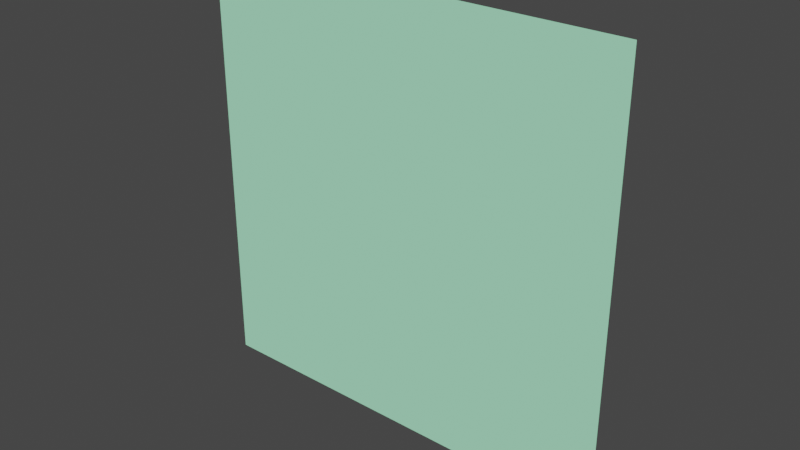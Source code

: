 # Source: glass_lightcover_tile.blend  (saved by Blender 2.93.21; exported with 4.5.12 LTS)
import bpy
from mathutils import Matrix  # noqa: F401  (used for matrix-valued properties, if any)

bpy.ops.wm.read_factory_settings(use_empty=True)
scene = bpy.context.scene
scene.name = 'glass_lightcover_tile.qc'

# ---- collections
col_glass_lightcover_tile_reference = bpy.data.collections.new('glass_lightcover_tile_reference'); scene.collection.children.link(col_glass_lightcover_tile_reference)
col_glass_lightcover_tile_physics = bpy.data.collections.new('glass_lightcover_tile_physics'); scene.collection.children.link(col_glass_lightcover_tile_physics)

# ---- materials (node trees are filled in below, after node groups)
mat_glasstile_refract01 = bpy.data.materials.new('glasstile_refract01')
mat_glasstile_refract01.use_transparent_shadow = False
mat_glasstile_refract01.diffuse_color = (0.4191, 0.9623, 0.6215, 1.0)
mat_phy = bpy.data.materials.new('  phy')
mat_phy.use_transparent_shadow = False
mat_phy.diffuse_color = (0.5817, 0.6067, 0.695, 1.0)

# ---- material node trees

# ---- world
world_world = bpy.data.worlds.new('World'); scene.world = world_world
world_world.use_nodes = True; world_world.node_tree.nodes.clear()
_N = world_world.node_tree.nodes; _L = world_world.node_tree.links
n0 = _N.new('ShaderNodeOutputWorld'); n0.name = 'World Output'; n0.location = (300, 300)
n1 = _N.new('ShaderNodeBackground'); n1.name = 'Background'; n1.location = (10, 300)
n1.inputs[0].default_value = (0.05088, 0.05088, 0.05088, 1.0)
_L.new(n1.outputs[0], n0.inputs[0])
n0.is_active_output = True
world_world.color = (0.05088, 0.05088, 0.05088)
world_world.use_sun_shadow = False
world_world.sun_shadow_jitter_overblur = 0.0

# ---- meshes
me_glass_lightcover_tile_reference = bpy.data.meshes.new('glass_lightcover_tile_reference')
me_glass_lightcover_tile_reference.from_pydata([(-16.0, 0.0, -16.0), (16.0, 0.0, 16.0), (-16.0, 0.0, 16.0), (16.0, 0.0, -16.0)], [], [(0, 1, 2), (0, 3, 1)])
me_glass_lightcover_tile_reference.polygons.foreach_set('use_smooth', [True] * 2)
_uv = me_glass_lightcover_tile_reference.uv_layers.new(name='UVMap')
_uv.uv.foreach_set('vector', [0.0, 0.0, 1.0, 1.0, 0.0, 1.0, 0.0, 0.0, 1.0, 0.0, 1.0, 1.0])
me_glass_lightcover_tile_reference.materials.append(mat_glasstile_refract01)
me_glass_lightcover_tile_reference.use_remesh_fix_poles = True
me_glass_lightcover_tile_reference.use_remesh_preserve_attributes = False
me_glass_lightcover_tile_reference.update()
me_glass_lightcover_tile_reference.normals_split_custom_set([tuple(v) for v in zip(*[iter([0.0, -1.0, 0.0, 0.0, -1.0, 0.0, 0.0, -1.0, 0.0, 0.0, -1.0, 0.0, 0.0, -1.0, 0.0, 0.0, -1.0, 0.0])] * 3)])
me_glass_lightcover_tile_physics = bpy.data.meshes.new('glass_lightcover_tile_physics')
me_glass_lightcover_tile_physics.from_pydata([(16.0, 2e-06, -16.0), (16.0, 0.5, 16.0), (16.0, -4e-06, 16.0), (16.0, 0.5, -16.0), (-16.0, 0.0, -16.0), (-16.0, -5e-06, 16.0), (-16.0, 0.5, 16.0), (-16.0, 0.5, -16.0)], [], [(0, 1, 2), (0, 3, 1), (2, 4, 0), (2, 5, 4), (2, 6, 5), (2, 1, 6), (0, 4, 3), (3, 4, 7), (7, 6, 3), (3, 6, 1), (6, 7, 5), (5, 7, 4)])
me_glass_lightcover_tile_physics.polygons.foreach_set('use_smooth', [True] * 12)
_uv = me_glass_lightcover_tile_physics.uv_layers.new(name='UVMap')
_uv.uv.foreach_set('vector', [0.0, 0.0, 0.0, 0.0, 0.0, 0.0, 0.0, 0.0, 0.0, 0.0, 0.0, 0.0, 0.0, 0.0, 0.0, 0.0, 0.0, 0.0, 0.0, 0.0, 0.0, 0.0, 0.0, 0.0, 0.0, 0.0, 0.0, 0.0, 0.0, 0.0, 0.0, 0.0, 0.0, 0.0, 0.0, 0.0, 0.0, 0.0, 0.0, 0.0, 0.0, 0.0, 0.0, 0.0, 0.0, 0.0, 0.0, 0.0, 0.0, 0.0, 0.0, 0.0, 0.0, 0.0, 0.0, 0.0, 0.0, 0.0, 0.0, 0.0, 0.0, 0.0, 0.0, 0.0, 0.0, 0.0, 0.0, 0.0, 0.0, 0.0, 0.0, 0.0])
me_glass_lightcover_tile_physics.materials.append(mat_phy)
me_glass_lightcover_tile_physics.use_remesh_fix_poles = True
me_glass_lightcover_tile_physics.use_remesh_preserve_attributes = False
me_glass_lightcover_tile_physics.update()
me_glass_lightcover_tile_physics.normals_split_custom_set([tuple(v) for v in zip(*[iter([0.9996, 0.01063, 0.02597, -0.9995, -0.00529, 0.02975, 1.0, 0.006931, -0.002998, 0.9996, 0.01063, 0.02597, -0.9992, -0.02126, 0.0327, -0.9995, -0.00529, 0.02975, 1.0, 0.006931, -0.002998, 0.9995, 0.02302, 0.02302, 0.9996, 0.01063, 0.02597, 1.0, 0.006931, -0.002998, 0.9995, -0.002513, -0.03267, 0.9995, 0.02302, 0.02302, 1.0, 0.006931, -0.002998, -0.9997, -0.01488, -0.01891, 0.9995, -0.002513, -0.03267, 1.0, 0.006931, -0.002998, -0.9995, -0.00529, 0.02975, -0.9997, -0.01488, -0.01891, 0.9996, 0.01063, 0.02597, 0.9995, 0.02302, 0.02302, -0.9992, -0.02126, 0.0327, -0.9992, -0.02126, 0.0327, 0.9995, 0.02302, 0.02302, -0.9995, 0.003299, -0.03061, -0.9995, 0.003299, -0.03061, -0.9997, -0.01488, -0.01891, -0.9992, -0.02126, 0.0327, -0.9992, -0.02126, 0.0327, -0.9997, -0.01488, -0.01891, -0.9995, -0.00529, 0.02975, -0.9997, -0.01488, -0.01891, -0.9995, 0.003299, -0.03061, 0.9995, -0.002513, -0.03267, 0.9995, -0.002513, -0.03267, -0.9995, 0.003299, -0.03061, 0.9995, 0.02302, 0.02302])] * 3)])
arm_glass_lightcover_tile_qc_skeleton = bpy.data.armatures.new('glass_lightcover_tile.qc_skeleton')  # bones are not reproduced

# ---- objects
ob_glass_lightcover_tile_qc_skeleton = bpy.data.objects.new('glass_lightcover_tile.qc_skeleton', arm_glass_lightcover_tile_qc_skeleton)
ob_glass_lightcover_tile_reference = bpy.data.objects.new('glass_lightcover_tile_reference', me_glass_lightcover_tile_reference)
ob_glass_lightcover_tile_physics = bpy.data.objects.new('glass_lightcover_tile_physics', me_glass_lightcover_tile_physics)

# ---- transforms, parenting, visibility, modifiers, constraints
ob_glass_lightcover_tile_qc_skeleton.location = (0.0, 0.0, 0.0)
ob_glass_lightcover_tile_qc_skeleton.show_in_front = True
ob_glass_lightcover_tile_reference.parent = ob_glass_lightcover_tile_qc_skeleton
ob_glass_lightcover_tile_reference.location = (0.0, 0.0, 0.0)
_vg = ob_glass_lightcover_tile_reference.vertex_groups.new(name='static_prop')
_vg.add([0, 1, 2, 3], 1.0, 'REPLACE')
_m = ob_glass_lightcover_tile_reference.modifiers.new('Armature', 'ARMATURE')
_m.object = ob_glass_lightcover_tile_qc_skeleton
ob_glass_lightcover_tile_physics.parent = ob_glass_lightcover_tile_qc_skeleton
ob_glass_lightcover_tile_physics.location = (0.0, 0.0, 0.0)
ob_glass_lightcover_tile_physics.display_type = 'SOLID'
ob_glass_lightcover_tile_physics.show_wire = True
_vg = ob_glass_lightcover_tile_physics.vertex_groups.new(name='static_prop')
_vg.add([0, 1, 2, 3, 4, 5, 6, 7], 1.0, 'REPLACE')
_m = ob_glass_lightcover_tile_physics.modifiers.new('Armature', 'ARMATURE')
_m.object = ob_glass_lightcover_tile_qc_skeleton

# ---- collection membership
scene.collection.objects.link(ob_glass_lightcover_tile_qc_skeleton)
col_glass_lightcover_tile_reference.objects.link(ob_glass_lightcover_tile_reference)
col_glass_lightcover_tile_physics.objects.link(ob_glass_lightcover_tile_physics)
def _layer_coll(name, lc=None):
    lc = lc or bpy.context.view_layer.layer_collection
    for c in lc.children:
        if c.name == name: return c
        r = _layer_coll(name, c)
        if r: return r
_layer_coll('glass_lightcover_tile_physics').exclude = True

# ---- scene / render settings (as saved in the file)
scene.frame_start = 0; scene.frame_end = 0; scene.frame_set(0)
scene.render.engine = 'BLENDER_EEVEE_NEXT'
scene.cycles.use_denoising = False
scene.cycles.samples = 128
scene.cycles.sampling_pattern = 'TABULATED_SOBOL'
scene.cycles.use_adaptive_sampling = False
scene.cycles.use_light_tree = False
scene.view_settings.view_transform = 'Filmic'
bpy.context.view_layer.update()

# ---- added for rendering (the .blend has no active camera and no usable light): camera, sun
cam_auto = bpy.data.cameras.new('AutoCamera')
cam_auto.lens = 50.0
cam_auto.sensor_width = 36.0
cam_auto.clip_end = 1000.0
ob_auto_camera = bpy.data.objects.new('AutoCamera', cam_auto)
scene.collection.objects.link(ob_auto_camera)
ob_auto_camera.location = (41.8734, -49.9981, 33.4988)
ob_auto_camera.rotation_euler = (1.09748, -7.21219e-08, 0.694738)
scene.camera = ob_auto_camera
light_auto_sun = bpy.data.lights.new('AutoSun', 'SUN')
light_auto_sun.energy = 3.0
light_auto_sun.angle = 0.0523599
ob_auto_sun = bpy.data.objects.new('AutoSun', light_auto_sun)
scene.collection.objects.link(ob_auto_sun)
ob_auto_sun.rotation_euler = (0.872665, 0.174533, 0.523599)
bpy.context.view_layer.update()
